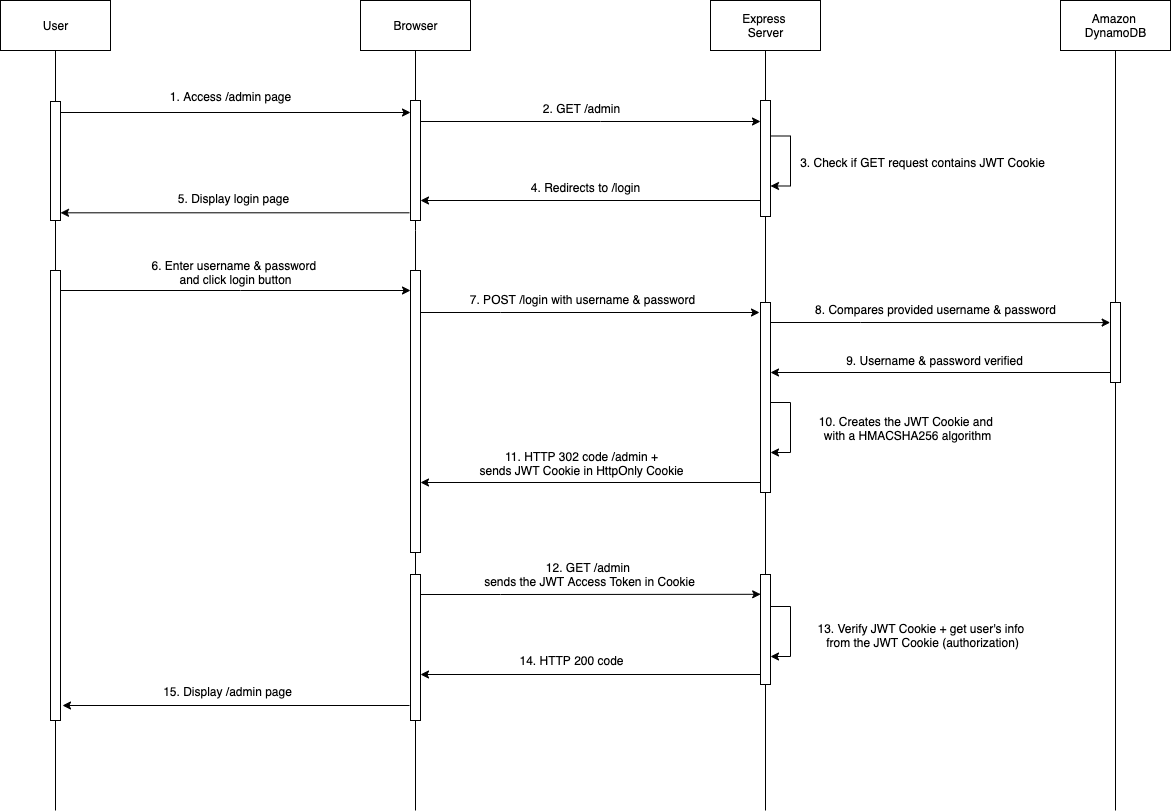

The diagram above was exported from draw.io. Its source (the exported page's mxGraphModel, read from the mxfile embedded in the PNG):
<mxGraphModel dx="2194" dy="1900" grid="1" gridSize="10" guides="1" tooltips="1" connect="1" arrows="1" fold="1" page="1" pageScale="1" pageWidth="827" pageHeight="1169" math="0" shadow="0">
  <root>
    <mxCell id="0" />
    <mxCell id="1" parent="0" />
    <mxCell id="1LoU6ODU0An0s2sVZf3W-1" value="Browser" style="html=1;" parent="1" vertex="1">
      <mxGeometry x="90" y="-50" width="110" height="50" as="geometry" />
    </mxCell>
    <mxCell id="1LoU6ODU0An0s2sVZf3W-2" value="Express &lt;br&gt;Server" style="html=1;" parent="1" vertex="1">
      <mxGeometry x="440" y="-50" width="110" height="50" as="geometry" />
    </mxCell>
    <mxCell id="1LoU6ODU0An0s2sVZf3W-3" value="Amazon &lt;br&gt;DynamoDB" style="html=1;" parent="1" vertex="1">
      <mxGeometry x="790" y="-50" width="110" height="50" as="geometry" />
    </mxCell>
    <mxCell id="1LoU6ODU0An0s2sVZf3W-4" value="" style="endArrow=none;html=1;startArrow=none;entryX=0.5;entryY=1;entryDx=0;entryDy=0;" parent="1" source="n_iIsvIdIxCPtbkRnG6s-6" target="1LoU6ODU0An0s2sVZf3W-1" edge="1">
      <mxGeometry width="50" height="50" relative="1" as="geometry">
        <mxPoint x="145" y="722" as="sourcePoint" />
        <mxPoint x="144.5" y="120" as="targetPoint" />
      </mxGeometry>
    </mxCell>
    <mxCell id="1LoU6ODU0An0s2sVZf3W-5" value="" style="endArrow=none;html=1;startArrow=none;entryX=0.5;entryY=1;entryDx=0;entryDy=0;" parent="1" source="1LoU6ODU0An0s2sVZf3W-11" target="1LoU6ODU0An0s2sVZf3W-2" edge="1">
      <mxGeometry width="50" height="50" relative="1" as="geometry">
        <mxPoint x="495" y="722" as="sourcePoint" />
        <mxPoint x="494.5" y="120" as="targetPoint" />
      </mxGeometry>
    </mxCell>
    <mxCell id="1LoU6ODU0An0s2sVZf3W-6" value="" style="endArrow=none;html=1;startArrow=none;entryX=0.5;entryY=1;entryDx=0;entryDy=0;" parent="1" source="1LoU6ODU0An0s2sVZf3W-14" target="1LoU6ODU0An0s2sVZf3W-3" edge="1">
      <mxGeometry width="50" height="50" relative="1" as="geometry">
        <mxPoint x="845" y="722" as="sourcePoint" />
        <mxPoint x="844.5" y="120" as="targetPoint" />
      </mxGeometry>
    </mxCell>
    <mxCell id="1LoU6ODU0An0s2sVZf3W-10" style="edgeStyle=orthogonalEdgeStyle;rounded=0;orthogonalLoop=1;jettySize=auto;html=1;" parent="1" source="1LoU6ODU0An0s2sVZf3W-8" edge="1">
      <mxGeometry relative="1" as="geometry">
        <mxPoint x="489" y="262" as="targetPoint" />
        <Array as="points">
          <mxPoint x="230" y="262" />
          <mxPoint x="230" y="262" />
        </Array>
      </mxGeometry>
    </mxCell>
    <mxCell id="1LoU6ODU0An0s2sVZf3W-8" value="" style="html=1;points=[];perimeter=orthogonalPerimeter;" parent="1" vertex="1">
      <mxGeometry x="140" y="220" width="10" height="282" as="geometry" />
    </mxCell>
    <mxCell id="1LoU6ODU0An0s2sVZf3W-9" value="" style="endArrow=none;html=1;startArrow=none;" parent="1" source="1LoU6ODU0An0s2sVZf3W-27" target="1LoU6ODU0An0s2sVZf3W-8" edge="1">
      <mxGeometry width="50" height="50" relative="1" as="geometry">
        <mxPoint x="145" y="722" as="sourcePoint" />
        <mxPoint x="144.5" y="120" as="targetPoint" />
      </mxGeometry>
    </mxCell>
    <mxCell id="1LoU6ODU0An0s2sVZf3W-16" style="edgeStyle=orthogonalEdgeStyle;rounded=0;orthogonalLoop=1;jettySize=auto;html=1;entryX=-0.033;entryY=0.251;entryDx=0;entryDy=0;entryPerimeter=0;" parent="1" source="1LoU6ODU0An0s2sVZf3W-11" target="1LoU6ODU0An0s2sVZf3W-14" edge="1">
      <mxGeometry relative="1" as="geometry">
        <mxPoint x="836" y="272" as="targetPoint" />
        <Array as="points">
          <mxPoint x="590" y="272" />
          <mxPoint x="590" y="272" />
        </Array>
      </mxGeometry>
    </mxCell>
    <mxCell id="1LoU6ODU0An0s2sVZf3W-25" style="edgeStyle=orthogonalEdgeStyle;rounded=0;orthogonalLoop=1;jettySize=auto;html=1;" parent="1" source="1LoU6ODU0An0s2sVZf3W-11" edge="1">
      <mxGeometry relative="1" as="geometry">
        <mxPoint x="150" y="432" as="targetPoint" />
        <Array as="points">
          <mxPoint x="150" y="432" />
        </Array>
      </mxGeometry>
    </mxCell>
    <mxCell id="1LoU6ODU0An0s2sVZf3W-11" value="" style="html=1;points=[];perimeter=orthogonalPerimeter;" parent="1" vertex="1">
      <mxGeometry x="490" y="252" width="10" height="190" as="geometry" />
    </mxCell>
    <mxCell id="1LoU6ODU0An0s2sVZf3W-13" value="7. POST /login with username &amp;amp; password" style="text;html=1;align=center;verticalAlign=middle;resizable=0;points=[];autosize=1;strokeColor=none;fillColor=none;" parent="1" vertex="1">
      <mxGeometry x="192" y="239" width="240" height="20" as="geometry" />
    </mxCell>
    <mxCell id="1LoU6ODU0An0s2sVZf3W-19" style="edgeStyle=orthogonalEdgeStyle;rounded=0;orthogonalLoop=1;jettySize=auto;html=1;" parent="1" source="1LoU6ODU0An0s2sVZf3W-14" edge="1">
      <mxGeometry relative="1" as="geometry">
        <mxPoint x="500" y="322" as="targetPoint" />
        <Array as="points">
          <mxPoint x="500" y="322" />
        </Array>
      </mxGeometry>
    </mxCell>
    <mxCell id="1LoU6ODU0An0s2sVZf3W-14" value="" style="html=1;points=[];perimeter=orthogonalPerimeter;" parent="1" vertex="1">
      <mxGeometry x="840" y="252" width="10" height="80" as="geometry" />
    </mxCell>
    <mxCell id="1LoU6ODU0An0s2sVZf3W-15" value="" style="endArrow=none;html=1;" parent="1" target="1LoU6ODU0An0s2sVZf3W-14" edge="1">
      <mxGeometry width="50" height="50" relative="1" as="geometry">
        <mxPoint x="845" y="760" as="sourcePoint" />
        <mxPoint x="844.5" y="120" as="targetPoint" />
      </mxGeometry>
    </mxCell>
    <mxCell id="1LoU6ODU0An0s2sVZf3W-17" value="8. Compares provided username &amp;amp; password" style="text;html=1;align=center;verticalAlign=middle;resizable=0;points=[];autosize=1;strokeColor=none;fillColor=none;" parent="1" vertex="1">
      <mxGeometry x="535" y="249" width="260" height="20" as="geometry" />
    </mxCell>
    <mxCell id="1LoU6ODU0An0s2sVZf3W-20" value="9. Username &amp;amp; password verified" style="text;html=1;align=center;verticalAlign=middle;resizable=0;points=[];autosize=1;strokeColor=none;fillColor=none;" parent="1" vertex="1">
      <mxGeometry x="569" y="300" width="190" height="20" as="geometry" />
    </mxCell>
    <mxCell id="1LoU6ODU0An0s2sVZf3W-22" value="" style="endArrow=none;html=1;" parent="1" edge="1">
      <mxGeometry width="50" height="50" relative="1" as="geometry">
        <mxPoint x="495" y="681" as="sourcePoint" />
        <mxPoint x="495" y="442" as="targetPoint" />
      </mxGeometry>
    </mxCell>
    <mxCell id="1LoU6ODU0An0s2sVZf3W-23" style="edgeStyle=orthogonalEdgeStyle;rounded=0;orthogonalLoop=1;jettySize=auto;html=1;" parent="1" edge="1">
      <mxGeometry relative="1" as="geometry">
        <mxPoint x="500" y="352" as="sourcePoint" />
        <mxPoint x="500" y="402" as="targetPoint" />
        <Array as="points">
          <mxPoint x="500" y="352" />
          <mxPoint x="520" y="352" />
          <mxPoint x="520" y="402" />
        </Array>
      </mxGeometry>
    </mxCell>
    <mxCell id="1LoU6ODU0An0s2sVZf3W-24" value="10. Creates the JWT Cookie and &lt;br&gt;with a HMACSHA256 algorithm" style="text;html=1;align=center;verticalAlign=middle;resizable=0;points=[];autosize=1;strokeColor=none;fillColor=none;" parent="1" vertex="1">
      <mxGeometry x="542" y="363" width="190" height="30" as="geometry" />
    </mxCell>
    <mxCell id="1LoU6ODU0An0s2sVZf3W-26" value="11. HTTP 302 code /admin +&lt;br&gt;sends JWT Cookie in HttpOnly Cookie" style="text;html=1;align=center;verticalAlign=middle;resizable=0;points=[];autosize=1;strokeColor=none;fillColor=none;" parent="1" vertex="1">
      <mxGeometry x="201" y="398" width="220" height="30" as="geometry" />
    </mxCell>
    <mxCell id="1LoU6ODU0An0s2sVZf3W-30" style="edgeStyle=orthogonalEdgeStyle;rounded=0;orthogonalLoop=1;jettySize=auto;html=1;entryX=0.017;entryY=0.18;entryDx=0;entryDy=0;entryPerimeter=0;" parent="1" source="1LoU6ODU0An0s2sVZf3W-27" target="1LoU6ODU0An0s2sVZf3W-29" edge="1">
      <mxGeometry relative="1" as="geometry">
        <mxPoint x="487" y="544" as="targetPoint" />
        <Array as="points">
          <mxPoint x="230" y="544" />
          <mxPoint x="230" y="544" />
        </Array>
      </mxGeometry>
    </mxCell>
    <mxCell id="1LoU6ODU0An0s2sVZf3W-27" value="" style="html=1;points=[];perimeter=orthogonalPerimeter;" parent="1" vertex="1">
      <mxGeometry x="140" y="524" width="10" height="146" as="geometry" />
    </mxCell>
    <mxCell id="1LoU6ODU0An0s2sVZf3W-28" value="" style="endArrow=none;html=1;" parent="1" target="1LoU6ODU0An0s2sVZf3W-27" edge="1">
      <mxGeometry width="50" height="50" relative="1" as="geometry">
        <mxPoint x="145" y="760" as="sourcePoint" />
        <mxPoint x="145" y="350" as="targetPoint" />
      </mxGeometry>
    </mxCell>
    <mxCell id="1LoU6ODU0An0s2sVZf3W-34" style="edgeStyle=orthogonalEdgeStyle;rounded=0;orthogonalLoop=1;jettySize=auto;html=1;" parent="1" source="1LoU6ODU0An0s2sVZf3W-29" edge="1">
      <mxGeometry relative="1" as="geometry">
        <mxPoint x="150" y="624" as="targetPoint" />
        <Array as="points">
          <mxPoint x="150" y="624" />
        </Array>
      </mxGeometry>
    </mxCell>
    <mxCell id="1LoU6ODU0An0s2sVZf3W-29" value="" style="html=1;points=[];perimeter=orthogonalPerimeter;" parent="1" vertex="1">
      <mxGeometry x="490" y="524" width="10" height="110" as="geometry" />
    </mxCell>
    <mxCell id="1LoU6ODU0An0s2sVZf3W-31" value="12. GET /admin &lt;br&gt;sends the JWT Access Token in Cookie" style="text;html=1;align=center;verticalAlign=middle;resizable=0;points=[];autosize=1;strokeColor=none;fillColor=none;" parent="1" vertex="1">
      <mxGeometry x="204" y="509" width="230" height="30" as="geometry" />
    </mxCell>
    <mxCell id="1LoU6ODU0An0s2sVZf3W-32" style="edgeStyle=orthogonalEdgeStyle;rounded=0;orthogonalLoop=1;jettySize=auto;html=1;" parent="1" edge="1">
      <mxGeometry relative="1" as="geometry">
        <mxPoint x="500" y="556" as="sourcePoint" />
        <mxPoint x="500" y="606" as="targetPoint" />
        <Array as="points">
          <mxPoint x="500" y="556" />
          <mxPoint x="520" y="556" />
          <mxPoint x="520" y="606" />
        </Array>
      </mxGeometry>
    </mxCell>
    <mxCell id="1LoU6ODU0An0s2sVZf3W-33" value="13. Verify JWT Cookie + get user's info &lt;br&gt;from the JWT Cookie (authorization)" style="text;html=1;align=center;verticalAlign=middle;resizable=0;points=[];autosize=1;strokeColor=none;fillColor=none;" parent="1" vertex="1">
      <mxGeometry x="542" y="570" width="220" height="30" as="geometry" />
    </mxCell>
    <mxCell id="1LoU6ODU0An0s2sVZf3W-35" value="14. HTTP 200 code" style="text;html=1;align=center;verticalAlign=middle;resizable=0;points=[];autosize=1;strokeColor=none;fillColor=none;" parent="1" vertex="1">
      <mxGeometry x="241" y="600" width="120" height="20" as="geometry" />
    </mxCell>
    <mxCell id="n_iIsvIdIxCPtbkRnG6s-1" value="User" style="html=1;" parent="1" vertex="1">
      <mxGeometry x="-270" y="-50" width="110" height="50" as="geometry" />
    </mxCell>
    <mxCell id="n_iIsvIdIxCPtbkRnG6s-2" value="" style="endArrow=none;html=1;rounded=0;entryX=0.5;entryY=1;entryDx=0;entryDy=0;startArrow=none;" parent="1" source="n_iIsvIdIxCPtbkRnG6s-3" target="n_iIsvIdIxCPtbkRnG6s-1" edge="1">
      <mxGeometry width="50" height="50" relative="1" as="geometry">
        <mxPoint x="-215" y="640" as="sourcePoint" />
        <mxPoint x="-215.5" y="120" as="targetPoint" />
      </mxGeometry>
    </mxCell>
    <mxCell id="n_iIsvIdIxCPtbkRnG6s-3" value="" style="html=1;points=[];perimeter=orthogonalPerimeter;" parent="1" vertex="1">
      <mxGeometry x="-220" y="51" width="10" height="119" as="geometry" />
    </mxCell>
    <mxCell id="n_iIsvIdIxCPtbkRnG6s-4" value="" style="endArrow=none;html=1;rounded=0;entryX=0.5;entryY=1;entryDx=0;entryDy=0;startArrow=none;" parent="1" source="n_iIsvIdIxCPtbkRnG6s-21" target="n_iIsvIdIxCPtbkRnG6s-3" edge="1">
      <mxGeometry width="50" height="50" relative="1" as="geometry">
        <mxPoint x="-215" y="680" as="sourcePoint" />
        <mxPoint x="-215" y="40" as="targetPoint" />
      </mxGeometry>
    </mxCell>
    <mxCell id="n_iIsvIdIxCPtbkRnG6s-13" style="edgeStyle=orthogonalEdgeStyle;rounded=0;orthogonalLoop=1;jettySize=auto;html=1;" parent="1" source="n_iIsvIdIxCPtbkRnG6s-6" edge="1">
      <mxGeometry relative="1" as="geometry">
        <Array as="points">
          <mxPoint x="330" y="71" />
          <mxPoint x="330" y="71" />
        </Array>
        <mxPoint x="490" y="71" as="targetPoint" />
      </mxGeometry>
    </mxCell>
    <mxCell id="n_iIsvIdIxCPtbkRnG6s-6" value="" style="html=1;points=[];perimeter=orthogonalPerimeter;" parent="1" vertex="1">
      <mxGeometry x="140" y="50" width="10" height="120" as="geometry" />
    </mxCell>
    <mxCell id="n_iIsvIdIxCPtbkRnG6s-7" value="" style="endArrow=none;html=1;startArrow=none;entryX=0.5;entryY=1;entryDx=0;entryDy=0;" parent="1" target="n_iIsvIdIxCPtbkRnG6s-6" edge="1">
      <mxGeometry width="50" height="50" relative="1" as="geometry">
        <mxPoint x="145" y="180" as="sourcePoint" />
        <mxPoint x="145" y="-40" as="targetPoint" />
      </mxGeometry>
    </mxCell>
    <mxCell id="n_iIsvIdIxCPtbkRnG6s-11" value="1. Access /admin page" style="text;html=1;align=center;verticalAlign=middle;resizable=0;points=[];autosize=1;strokeColor=none;fillColor=none;" parent="1" vertex="1">
      <mxGeometry x="-110" y="36" width="140" height="20" as="geometry" />
    </mxCell>
    <mxCell id="n_iIsvIdIxCPtbkRnG6s-12" value="" style="html=1;points=[];perimeter=orthogonalPerimeter;" parent="1" vertex="1">
      <mxGeometry x="490" y="50" width="10" height="116" as="geometry" />
    </mxCell>
    <mxCell id="n_iIsvIdIxCPtbkRnG6s-14" value="2. GET /admin" style="text;html=1;align=center;verticalAlign=middle;resizable=0;points=[];autosize=1;strokeColor=none;fillColor=none;" parent="1" vertex="1">
      <mxGeometry x="266" y="48" width="90" height="20" as="geometry" />
    </mxCell>
    <mxCell id="n_iIsvIdIxCPtbkRnG6s-15" style="edgeStyle=orthogonalEdgeStyle;rounded=0;orthogonalLoop=1;jettySize=auto;html=1;" parent="1" edge="1">
      <mxGeometry relative="1" as="geometry">
        <mxPoint x="150" y="150" as="targetPoint" />
        <Array as="points">
          <mxPoint x="150" y="150" />
        </Array>
        <mxPoint x="490" y="150" as="sourcePoint" />
      </mxGeometry>
    </mxCell>
    <mxCell id="n_iIsvIdIxCPtbkRnG6s-16" value="4. Redirects to /login" style="text;html=1;align=center;verticalAlign=middle;resizable=0;points=[];autosize=1;strokeColor=none;fillColor=none;" parent="1" vertex="1">
      <mxGeometry x="255" y="127" width="120" height="20" as="geometry" />
    </mxCell>
    <mxCell id="n_iIsvIdIxCPtbkRnG6s-18" value="15. Display /admin page" style="text;html=1;align=center;verticalAlign=middle;resizable=0;points=[];autosize=1;strokeColor=none;fillColor=none;" parent="1" vertex="1">
      <mxGeometry x="-113" y="631" width="140" height="20" as="geometry" />
    </mxCell>
    <mxCell id="n_iIsvIdIxCPtbkRnG6s-19" style="edgeStyle=orthogonalEdgeStyle;rounded=0;orthogonalLoop=1;jettySize=auto;html=1;" parent="1" edge="1">
      <mxGeometry relative="1" as="geometry">
        <mxPoint x="-210" y="162.31" as="targetPoint" />
        <Array as="points">
          <mxPoint x="-210" y="162" />
        </Array>
        <mxPoint x="139" y="162" as="sourcePoint" />
      </mxGeometry>
    </mxCell>
    <mxCell id="n_iIsvIdIxCPtbkRnG6s-20" value="5. Display login page" style="text;html=1;align=center;verticalAlign=middle;resizable=0;points=[];autosize=1;strokeColor=none;fillColor=none;" parent="1" vertex="1">
      <mxGeometry x="-102" y="138" width="130" height="20" as="geometry" />
    </mxCell>
    <mxCell id="n_iIsvIdIxCPtbkRnG6s-21" value="" style="html=1;points=[];perimeter=orthogonalPerimeter;" parent="1" vertex="1">
      <mxGeometry x="-220" y="220" width="10" height="450" as="geometry" />
    </mxCell>
    <mxCell id="n_iIsvIdIxCPtbkRnG6s-22" value="" style="endArrow=none;html=1;rounded=0;entryX=0.5;entryY=1;entryDx=0;entryDy=0;" parent="1" target="n_iIsvIdIxCPtbkRnG6s-21" edge="1">
      <mxGeometry width="50" height="50" relative="1" as="geometry">
        <mxPoint x="-215" y="760" as="sourcePoint" />
        <mxPoint x="-215" y="150" as="targetPoint" />
      </mxGeometry>
    </mxCell>
    <mxCell id="n_iIsvIdIxCPtbkRnG6s-24" value="" style="endArrow=none;html=1;startArrow=none;" parent="1" source="1LoU6ODU0An0s2sVZf3W-8" edge="1">
      <mxGeometry width="50" height="50" relative="1" as="geometry">
        <mxPoint x="145" y="252.00000000000023" as="sourcePoint" />
        <mxPoint x="145" y="180" as="targetPoint" />
      </mxGeometry>
    </mxCell>
    <mxCell id="n_iIsvIdIxCPtbkRnG6s-26" style="edgeStyle=orthogonalEdgeStyle;rounded=0;orthogonalLoop=1;jettySize=auto;html=1;" parent="1" edge="1">
      <mxGeometry relative="1" as="geometry">
        <mxPoint x="-210" y="240.00000000000023" as="sourcePoint" />
        <mxPoint x="140" y="240" as="targetPoint" />
        <Array as="points">
          <mxPoint x="-30" y="240" />
          <mxPoint x="-30" y="240" />
        </Array>
      </mxGeometry>
    </mxCell>
    <mxCell id="n_iIsvIdIxCPtbkRnG6s-27" value="6. Enter username &amp;amp; password &lt;br&gt;and click login button" style="text;html=1;align=center;verticalAlign=middle;resizable=0;points=[];autosize=1;strokeColor=none;fillColor=none;" parent="1" vertex="1">
      <mxGeometry x="-125" y="207" width="180" height="30" as="geometry" />
    </mxCell>
    <mxCell id="n_iIsvIdIxCPtbkRnG6s-28" style="edgeStyle=orthogonalEdgeStyle;rounded=0;orthogonalLoop=1;jettySize=auto;html=1;entryX=0;entryY=0.1;entryDx=0;entryDy=0;entryPerimeter=0;" parent="1" target="n_iIsvIdIxCPtbkRnG6s-6" edge="1">
      <mxGeometry relative="1" as="geometry">
        <mxPoint x="-210" y="62" as="sourcePoint" />
        <mxPoint x="130" y="59" as="targetPoint" />
        <Array as="points">
          <mxPoint x="-210" y="62" />
        </Array>
      </mxGeometry>
    </mxCell>
    <mxCell id="n_iIsvIdIxCPtbkRnG6s-30" value="" style="endArrow=none;html=1;rounded=0;" parent="1" edge="1">
      <mxGeometry width="50" height="50" relative="1" as="geometry">
        <mxPoint x="495" y="760" as="sourcePoint" />
        <mxPoint x="495" y="680" as="targetPoint" />
      </mxGeometry>
    </mxCell>
    <mxCell id="GE7Ao2cFNFKoxnheBxQg-1" style="edgeStyle=orthogonalEdgeStyle;rounded=0;orthogonalLoop=1;jettySize=auto;html=1;" parent="1" edge="1">
      <mxGeometry relative="1" as="geometry">
        <mxPoint x="500" y="85.49000000000001" as="sourcePoint" />
        <mxPoint x="500" y="135.49" as="targetPoint" />
        <Array as="points">
          <mxPoint x="500" y="85.49000000000001" />
          <mxPoint x="520" y="85.49000000000001" />
          <mxPoint x="520" y="135.49" />
        </Array>
      </mxGeometry>
    </mxCell>
    <mxCell id="GE7Ao2cFNFKoxnheBxQg-2" value="3. Check if GET request contains JWT Cookie" style="text;html=1;align=center;verticalAlign=middle;resizable=0;points=[];autosize=1;strokeColor=none;fillColor=none;" parent="1" vertex="1">
      <mxGeometry x="522" y="102.00000000000001" width="260" height="20" as="geometry" />
    </mxCell>
    <mxCell id="HOpY74K0_hfsEs-r3bfB-3" style="edgeStyle=orthogonalEdgeStyle;rounded=0;orthogonalLoop=1;jettySize=auto;html=1;" parent="1" edge="1">
      <mxGeometry relative="1" as="geometry">
        <mxPoint x="-208" y="655" as="targetPoint" />
        <Array as="points">
          <mxPoint x="139" y="655" />
          <mxPoint x="-208" y="655" />
        </Array>
        <mxPoint x="139" y="655" as="sourcePoint" />
      </mxGeometry>
    </mxCell>
  </root>
</mxGraphModel>